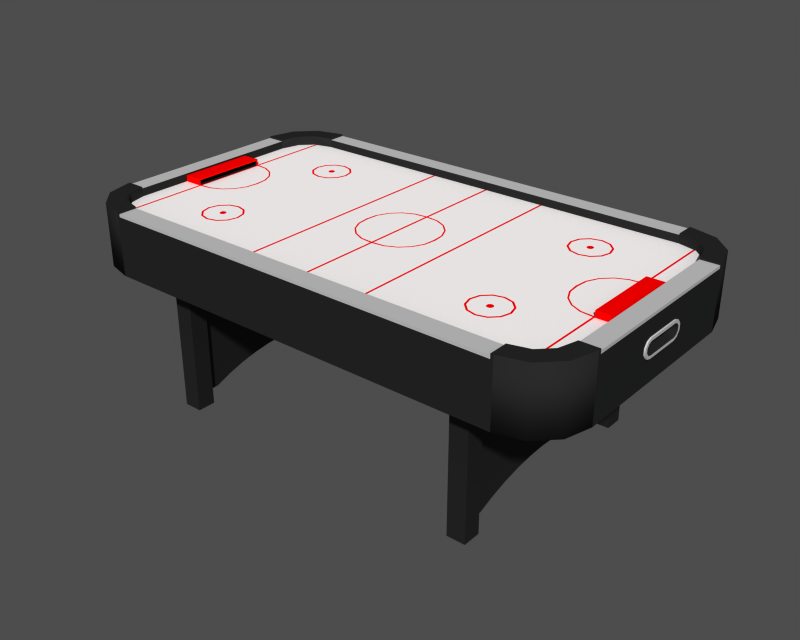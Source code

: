# Source: Airhockey.blend  (saved by Blender 2.63.0; exported with 4.5.12 LTS)
import bpy
from mathutils import Matrix  # noqa: F401  (used for matrix-valued properties, if any)

bpy.ops.wm.read_factory_settings(use_empty=True)
scene = bpy.context.scene
scene.name = ''

# ---- collections
col_collection_1 = bpy.data.collections.new('Collection 1'); scene.collection.children.link(col_collection_1)

# ---- materials (node trees are filled in below, after node groups)
mat_id53 = bpy.data.materials.new('ID53')
mat_id53.alpha_threshold = 0.0
mat_id53.diffuse_color = (1.0, 0.9804, 0.9804, 1.0)
mat_id53.roughness = 0.5
mat_id53.specular_intensity = 0.0
mat_id53.line_color = (0.0, 0.0, 0.0, 1.0)
mat_id5 = bpy.data.materials.new('ID5')
mat_id5.alpha_threshold = 0.0
mat_id5.diffuse_color = (1.0, 0.0, 0.0, 1.0)
mat_id5.roughness = 0.5
mat_id5.specular_intensity = 0.0
mat_id5.line_color = (0.0, 0.0, 0.0, 1.0)
mat_id13 = bpy.data.materials.new('ID13')
mat_id13.alpha_threshold = 0.0
mat_id13.diffuse_color = (0.1373, 0.1373, 0.1373, 1.0)
mat_id13.roughness = 0.5
mat_id13.specular_intensity = 0.0
mat_id13.line_color = (0.0, 0.0, 0.0, 1.0)
mat_id33 = bpy.data.materials.new('ID33')
mat_id33.alpha_threshold = 0.0
mat_id33.diffuse_color = (0.7373, 0.7373, 0.7373, 1.0)
mat_id33.roughness = 0.5
mat_id33.specular_intensity = 0.0
mat_id33.line_color = (0.0, 0.0, 0.0, 1.0)

# ---- material node trees

# ---- meshes
me_plane = bpy.data.meshes.new('Plane')
me_plane.from_pydata([], [], [])
me_plane.use_remesh_preserve_volume = False
me_plane.use_remesh_preserve_attributes = False
me_plane.use_mirror_vertex_groups = False
me_plane.update()
me_id96_003 = bpy.data.meshes.new('ID96.003')
me_id96_003.from_pydata([(1.927, -1.635e-07, 0.2), (1.88, 3.9, 0.2), (1.88, -1.635e-07, 0.2), (1.927, 3.9, 0.2), (6.685, 1.171, 0.2), (6.685, 1.171, 0.3857), (6.685, 1.124, 0.2), (6.685, 1.124, 0.3393), (6.685, -1.635e-07, 0.3393), (6.685, -1.635e-07, 0.3857), (6.639, 1.124, 0.2), (6.279, 1.093, 0.2), (6.639, 1.171, 0.2), (6.269, 1.13, 0.2), (5.953, 0.941, 0.2), (5.934, 0.9684, 0.2), (5.698, 0.686, 0.2), (5.67, 0.7052, 0.2), (5.546, 0.3592, 0.2), (5.509, 0.3698, 0.2), (5.515, -1.635e-07, 0.2), (5.469, -1.635e-07, 0.2), (6.685, 3.756, 0.2), (6.685, -1.635e-07, 0.2), (6.639, 3.768, 0.2), (6.639, -1.635e-07, 0.2), (7.242, 1.171, 0.3857), (7.242, -1.635e-07, 0.3857), (7.242, 1.171, 0.2), (7.289, 1.124, 0.2), (7.289, 1.124, 0.3393), (7.289, -1.635e-07, 0.2), (7.289, -1.635e-07, 0.3393), (7.242, 2.806, 0.2), (7.088, 3.379, 0.2), (6.722, 3.746, 0.2), (5.089, 2.202, 0.2), (5.014, 1.924, 0.2), (5.014, 2.481, 0.2), (4.81, 2.685, 0.2), (4.81, 1.72, 0.2), (4.624, 2.202, 0.2), (4.612, 2.249, 0.2), (4.578, 2.283, 0.2), (4.532, 2.759, 0.2), (4.532, 2.295, 0.2), (4.485, 2.283, 0.2), (4.451, 2.249, 0.2), (4.439, 2.202, 0.2), (4.253, 2.685, 0.2), (4.612, 2.156, 0.2), (4.578, 2.122, 0.2), (4.532, 2.109, 0.2), (4.532, 1.645, 0.2), (4.485, 2.122, 0.2), (4.451, 2.156, 0.2), (4.253, 1.72, 0.2), (4.049, 2.481, 0.2), (4.049, 1.924, 0.2), (3.974, 2.202, 0.2), (6.148, 3.9, 0.2), (5.137, 2.202, 0.2), (5.056, 2.505, 0.2), (4.834, 2.726, 0.2), (4.532, 2.807, 0.2), (4.229, 2.726, 0.2), (3.926, 2.202, 0.2), (4.007, 2.505, 0.2), (5.056, 1.9, 0.2), (4.834, 1.678, 0.2), (4.532, 1.597, 0.2), (4.229, 1.678, 0.2), (4.007, 1.9, 0.2), (0.02321, 1.171, 0.2), (0.02321, 1.124, 0.2), (0.02321, 3.9, 0.2), (0.02321, -1.635e-07, 0.2), (6.003e-07, 3.9, 0.2), (6.003e-07, -1.635e-07, 0.2), (1.193, -1.635e-07, 0.2), (1.147, -1.635e-07, 0.2), (1.152, 0.3698, 0.2), (1.116, 0.3592, 0.2), (0.9913, 0.7052, 0.2), (0.964, 0.686, 0.2), (0.7283, 0.9684, 0.2), (0.7091, 0.941, 0.2), (0.393, 1.13, 0.2), (0.3824, 1.093, 0.2), (6.871, 0.5571, -0.6276), (6.871, -1.635e-07, -0.2562), (6.871, -1.635e-07, -0.6276), (6.871, 0.5571, -0.2562), (6.871, 0.6662, -0.5922), (6.871, 0.6662, -0.2917), (6.871, 0.7337, -0.4993), (6.871, 0.7337, -0.3845), (7.846, -1.635e-07, -0.6276), (7.846, 0.5571, -0.6276), (7.846, 0.6662, -0.5922), (7.846, 0.7337, -0.4993), (7.846, 0.7337, -0.3845), (7.846, 0.6662, -0.2917), (7.846, 0.5571, -0.2562), (7.846, -1.635e-07, -0.2562), (7.846, 0.5718, -0.1634), (7.799, 0.7236, -0.2127), (7.799, 0.5718, -0.1634), (7.846, 0.7236, -0.2127), (7.846, -1.635e-07, -0.1634), (7.799, -1.635e-07, -0.1634), (7.846, 0.5718, -0.7205), (7.846, -1.635e-07, -0.7205), (7.846, 0.7236, -0.6711), (7.846, 0.8265, -0.5295), (7.846, 0.8265, -0.3544), (7.799, 0.8265, -0.3544), (7.799, -1.635e-07, -0.7205), (7.799, 0.5718, -0.7205), (7.799, 0.7236, -0.6711), (7.799, 0.8265, -0.5295), (6.148, 3.9, 0.4321), (6.003e-07, 4.457, 0.4321), (6.003e-07, 3.9, 0.4321), (6.148, 4.457, 0.4321), (6.148, 4.457, 0.3393), (6.003e-07, 4.457, 0.3393), (5.088, 3.107, -5.51), (4.856, 3.107, -5.185), (4.531, 3.107, -5.51), (5.088, 3.107, -1.425), (4.856, 3.107, -1.425), (4.763, 3.107, -5.185), (4.531, 3.107, -1.425), (4.763, 3.107, -1.425), (4.531, 3.664, -1.425), (4.531, 3.664, -5.51), (5.088, 3.664, -5.51), (5.088, 3.664, -1.425), (4.763, -0.003622, -4.61), (4.763, -0.003622, -1.425), (4.763, 0.5568, -4.637), (4.763, 1.113, -4.709), (4.763, 1.662, -4.825), (4.763, 2.2, -4.984), (4.763, 2.724, -5.185), (4.856, 2.724, -5.185), (4.856, 2.2, -4.984), (4.856, 1.662, -4.825), (4.856, 1.113, -4.709), (4.856, 0.5568, -4.637), (4.856, -0.003622, -4.61), (4.856, -0.003622, -1.425), (7.799, 2.879, -1.425), (7.588, 3.668, -1.425), (7.799, -1.635e-07, -1.425), (7.01, 4.245, -1.425), (6.222, 4.457, -1.425), (6.003e-07, -1.635e-07, -1.425), (6.003e-07, 4.457, -1.425), (7.799, 2.806, 0.3393), (7.799, -1.635e-07, 0.3393), (7.799, 2.879, 0.4785), (7.799, 2.806, 0.4785), (7.799, 2.806, 0.4321), (6.148, 4.457, 0.4785), (6.222, 4.457, 0.4785), (7.01, 4.245, 0.4785), (7.588, 3.668, 0.4785), (7.242, 2.806, 0.4785), (7.242, 2.806, 0.4321), (7.088, 3.379, 0.4785), (6.722, 3.746, 0.4785), (6.148, 3.9, 0.4785), (7.242, -1.635e-07, 0.4321), (7.799, -1.635e-07, 0.4321), (-1.927, -4.544e-07, 0.2), (-1.88, -3.9, 0.2), (-1.88, -4.474e-07, 0.2), (-1.927, -3.9, 0.2), (-6.685, -1.171, 0.2), (-6.685, -1.171, 0.3857), (-6.685, -1.124, 0.2), (-6.685, -1.124, 0.3393), (-6.685, -1.173e-06, 0.3393), (-6.685, -1.173e-06, 0.3857), (-6.639, -1.124, 0.2), (-6.279, -1.093, 0.2), (-6.639, -1.171, 0.2), (-6.269, -1.13, 0.2), (-5.953, -0.941, 0.2), (-5.934, -0.9684, 0.2), (-5.698, -0.686, 0.2), (-5.67, -0.7052, 0.2), (-5.546, -0.3592, 0.2), (-5.509, -0.3698, 0.2), (-5.515, -9.962e-07, 0.2), (-5.469, -9.892e-07, 0.2), (-6.685, -3.756, 0.2), (-6.685, -1.173e-06, 0.2), (-6.639, -3.768, 0.2), (-6.639, -1.166e-06, 0.2), (-7.242, -1.171, 0.3857), (-7.242, -1.257e-06, 0.3857), (-7.242, -1.171, 0.2), (-7.289, -1.124, 0.2), (-7.289, -1.124, 0.3393), (-7.289, -1.264e-06, 0.2), (-7.289, -1.264e-06, 0.3393), (-7.242, -2.806, 0.2), (-7.088, -3.379, 0.2), (-6.722, -3.746, 0.2), (-5.089, -2.202, 0.2), (-5.014, -1.924, 0.2), (-5.014, -2.481, 0.2), (-4.81, -2.685, 0.2), (-4.81, -1.72, 0.2), (-4.624, -2.202, 0.2), (-4.612, -2.249, 0.2), (-4.578, -2.283, 0.2), (-4.532, -2.759, 0.2), (-4.532, -2.295, 0.2), (-4.485, -2.283, 0.2), (-4.451, -2.249, 0.2), (-4.439, -2.202, 0.2), (-4.253, -2.685, 0.2), (-4.612, -2.156, 0.2), (-4.578, -2.122, 0.2), (-4.532, -2.109, 0.2), (-4.532, -1.645, 0.2), (-4.485, -2.122, 0.2), (-4.451, -2.156, 0.2), (-4.253, -1.72, 0.2), (-4.049, -2.481, 0.2), (-4.049, -1.924, 0.2), (-3.974, -2.202, 0.2), (-6.148, -3.9, 0.2), (-5.137, -2.202, 0.2), (-5.056, -2.505, 0.2), (-4.834, -2.726, 0.2), (-4.532, -2.807, 0.2), (-4.229, -2.726, 0.2), (-3.926, -2.202, 0.2), (-4.007, -2.505, 0.2), (-5.056, -1.9, 0.2), (-4.834, -1.678, 0.2), (-4.532, -1.597, 0.2), (-4.229, -1.678, 0.2), (-4.007, -1.9, 0.2), (-0.02321, -1.171, 0.2), (-0.02321, -1.124, 0.2), (-0.02321, -3.9, 0.2), (-0.02321, -1.67e-07, 0.2), (1.189e-06, -3.9, 0.2), (-1.193, -3.437e-07, 0.2), (-1.147, -3.367e-07, 0.2), (-1.152, -0.3698, 0.2), (-1.116, -0.3592, 0.2), (-0.9913, -0.7052, 0.2), (-0.964, -0.686, 0.2), (-0.7283, -0.9684, 0.2), (-0.7091, -0.941, 0.2), (-0.393, -1.13, 0.2), (-0.3824, -1.093, 0.2), (-6.871, -0.5571, -0.6276), (-6.871, -1.201e-06, -0.2562), (-6.871, -1.201e-06, -0.6276), (-6.871, -0.5571, -0.2562), (-6.871, -0.6662, -0.5922), (-6.871, -0.6662, -0.2917), (-6.871, -0.7337, -0.4993), (-6.871, -0.7337, -0.3845), (-7.846, -1.348e-06, -0.6276), (-7.846, -0.5571, -0.6276), (-7.846, -0.6662, -0.5922), (-7.846, -0.7337, -0.4993), (-7.846, -0.7337, -0.3845), (-7.846, -0.6662, -0.2917), (-7.846, -0.5571, -0.2562), (-7.846, -1.348e-06, -0.2562), (-7.846, -0.5718, -0.1634), (-7.799, -0.7236, -0.2127), (-7.799, -0.5718, -0.1634), (-7.846, -0.7236, -0.2127), (-7.846, -1.348e-06, -0.1634), (-7.799, -1.341e-06, -0.1634), (-7.846, -0.5718, -0.7205), (-7.846, -1.348e-06, -0.7205), (-7.846, -0.7236, -0.6711), (-7.846, -0.8265, -0.5295), (-7.846, -0.8265, -0.3544), (-7.799, -0.8265, -0.3544), (-7.799, -1.341e-06, -0.7205), (-7.799, -0.5718, -0.7205), (-7.799, -0.7236, -0.6711), (-7.799, -0.8265, -0.5295), (-6.148, -3.9, 0.4321), (1.273e-06, -4.457, 0.4321), (1.189e-06, -3.9, 0.4321), (-6.148, -4.457, 0.4321), (-6.148, -4.457, 0.3393), (1.273e-06, -4.457, 0.3393), (-5.088, -3.107, -5.51), (-4.856, -3.107, -5.185), (-4.531, -3.107, -5.51), (-5.088, -3.107, -1.425), (-4.856, -3.107, -1.425), (-4.763, -3.107, -5.185), (-4.531, -3.107, -1.425), (-4.763, -3.107, -1.425), (-4.531, -3.664, -1.425), (-4.531, -3.664, -5.51), (-5.088, -3.664, -5.51), (-5.088, -3.664, -1.425), (-4.763, 0.003621, -4.61), (-4.763, 0.003621, -1.425), (-4.763, -0.5568, -4.637), (-4.763, -1.113, -4.709), (-4.763, -1.662, -4.825), (-4.763, -2.2, -4.984), (-4.763, -2.724, -5.185), (-4.856, -2.724, -5.185), (-4.856, -2.2, -4.984), (-4.856, -1.662, -4.825), (-4.856, -1.113, -4.709), (-4.856, -0.5568, -4.637), (-4.856, 0.003621, -4.61), (-4.856, 0.003621, -1.425), (-7.799, -2.879, -1.425), (-7.588, -3.668, -1.425), (-7.799, -1.341e-06, -1.425), (-7.01, -4.245, -1.425), (-6.222, -4.457, -1.425), (1.273e-06, -4.457, -1.425), (-7.799, -2.806, 0.3393), (-7.799, -1.341e-06, 0.3393), (-7.799, -2.879, 0.4785), (-7.799, -2.806, 0.4785), (-7.799, -2.806, 0.4321), (-6.148, -4.457, 0.4785), (-6.222, -4.457, 0.4785), (-7.01, -4.245, 0.4785), (-7.588, -3.668, 0.4785), (-7.242, -2.806, 0.4785), (-7.242, -2.806, 0.4321), (-7.088, -3.379, 0.4785), (-6.722, -3.746, 0.4785), (-6.148, -3.9, 0.4785), (-7.242, -1.257e-06, 0.4321), (-7.799, -1.341e-06, 0.4321), (1.88, -3.9, 0.2), (1.927, -3.9, 0.2), (6.685, -1.171, 0.2), (6.685, -1.171, 0.3857), (6.685, -1.124, 0.2), (6.685, -1.124, 0.3393), (6.639, -1.124, 0.2), (6.279, -1.093, 0.2), (6.639, -1.171, 0.2), (6.269, -1.13, 0.2), (5.953, -0.941, 0.2), (5.934, -0.9684, 0.2), (5.698, -0.686, 0.2), (5.67, -0.7052, 0.2), (5.546, -0.3592, 0.2), (5.509, -0.3698, 0.2), (6.685, -3.756, 0.2), (6.639, -3.768, 0.2), (7.242, -1.171, 0.3857), (7.242, -1.171, 0.2), (7.289, -1.124, 0.2), (7.289, -1.124, 0.3393), (7.242, -2.806, 0.2), (7.088, -3.379, 0.2), (6.722, -3.746, 0.2), (5.089, -2.202, 0.2), (5.014, -1.924, 0.2), (5.014, -2.481, 0.2), (4.81, -2.685, 0.2), (4.81, -1.72, 0.2), (4.624, -2.202, 0.2), (4.612, -2.249, 0.2), (4.578, -2.283, 0.2), (4.532, -2.759, 0.2), (4.532, -2.295, 0.2), (4.485, -2.283, 0.2), (4.451, -2.249, 0.2), (4.439, -2.202, 0.2), (4.253, -2.685, 0.2), (4.612, -2.156, 0.2), (4.578, -2.122, 0.2), (4.532, -2.109, 0.2), (4.532, -1.645, 0.2), (4.485, -2.122, 0.2), (4.451, -2.156, 0.2), (4.253, -1.72, 0.2), (4.049, -2.481, 0.2), (4.049, -1.924, 0.2), (3.974, -2.202, 0.2), (6.148, -3.9, 0.2), (5.137, -2.202, 0.2), (5.056, -2.505, 0.2), (4.834, -2.726, 0.2), (4.532, -2.807, 0.2), (4.229, -2.726, 0.2), (3.926, -2.202, 0.2), (4.007, -2.505, 0.2), (5.056, -1.9, 0.2), (4.834, -1.678, 0.2), (4.532, -1.597, 0.2), (4.229, -1.678, 0.2), (4.007, -1.9, 0.2), (0.02321, -1.171, 0.2), (0.02321, -1.124, 0.2), (0.02321, -3.9, 0.2), (1.152, -0.3698, 0.2), (1.116, -0.3592, 0.2), (0.9913, -0.7052, 0.2), (0.964, -0.686, 0.2), (0.7283, -0.9684, 0.2), (0.7091, -0.941, 0.2), (0.393, -1.13, 0.2), (0.3824, -1.093, 0.2), (6.871, -0.5571, -0.6276), (6.871, -0.5571, -0.2562), (6.871, -0.6662, -0.5922), (6.871, -0.6662, -0.2917), (6.871, -0.7337, -0.4993), (6.871, -0.7337, -0.3845), (7.846, -0.5571, -0.6276), (7.846, -0.6662, -0.5922), (7.846, -0.7337, -0.4993), (7.846, -0.7337, -0.3845), (7.846, -0.6662, -0.2917), (7.846, -0.5571, -0.2562), (7.846, -0.5718, -0.1634), (7.799, -0.7236, -0.2127), (7.799, -0.5718, -0.1634), (7.846, -0.7236, -0.2127), (7.846, -0.5718, -0.7205), (7.846, -0.7236, -0.6711), (7.846, -0.8265, -0.5295), (7.846, -0.8265, -0.3544), (7.799, -0.8265, -0.3544), (7.799, -0.5718, -0.7205), (7.799, -0.7236, -0.6711), (7.799, -0.8265, -0.5295), (6.148, -3.9, 0.4321), (6.148, -4.457, 0.4321), (6.148, -4.457, 0.3393), (5.088, -3.107, -5.51), (4.856, -3.107, -5.185), (4.531, -3.107, -5.51), (5.088, -3.107, -1.425), (4.856, -3.107, -1.425), (4.763, -3.107, -5.185), (4.531, -3.107, -1.425), (4.763, -3.107, -1.425), (4.531, -3.664, -1.425), (4.531, -3.664, -5.51), (5.088, -3.664, -5.51), (5.088, -3.664, -1.425), (4.763, 0.003622, -4.61), (4.763, 0.003622, -1.425), (4.763, -0.5568, -4.637), (4.763, -1.113, -4.709), (4.763, -1.662, -4.825), (4.763, -2.2, -4.984), (4.763, -2.724, -5.185), (4.856, -2.724, -5.185), (4.856, -2.2, -4.984), (4.856, -1.662, -4.825), (4.856, -1.113, -4.709), (4.856, -0.5568, -4.637), (4.856, 0.003622, -4.61), (4.856, 0.003622, -1.425), (7.799, -2.879, -1.425), (7.588, -3.668, -1.425), (7.01, -4.245, -1.425), (6.222, -4.457, -1.425), (7.799, -2.806, 0.3393), (7.799, -2.879, 0.4785), (7.799, -2.806, 0.4785), (7.799, -2.806, 0.4321), (6.148, -4.457, 0.4785), (6.222, -4.457, 0.4785), (7.01, -4.245, 0.4785), (7.588, -3.668, 0.4785), (7.242, -2.806, 0.4785), (7.242, -2.806, 0.4321), (7.088, -3.379, 0.4785), (6.722, -3.746, 0.4785), (6.148, -3.9, 0.4785), (-1.88, 3.9, 0.2), (-1.927, 3.9, 0.2), (-6.685, 1.171, 0.2), (-6.685, 1.171, 0.3857), (-6.685, 1.124, 0.2), (-6.685, 1.124, 0.3393), (-6.639, 1.124, 0.2), (-6.279, 1.093, 0.2), (-6.639, 1.171, 0.2), (-6.269, 1.13, 0.2), (-5.953, 0.941, 0.2), (-5.934, 0.9684, 0.2), (-5.698, 0.686, 0.2), (-5.67, 0.7052, 0.2), (-5.546, 0.3592, 0.2), (-5.509, 0.3698, 0.2), (-6.685, 3.756, 0.2), (-6.639, 3.768, 0.2), (-7.242, 1.171, 0.3857), (-7.242, 1.171, 0.2), (-7.289, 1.124, 0.2), (-7.289, 1.124, 0.3393), (-7.242, 2.806, 0.2), (-7.088, 3.379, 0.2), (-6.722, 3.746, 0.2), (-5.089, 2.202, 0.2), (-5.014, 1.924, 0.2), (-5.014, 2.481, 0.2), (-4.81, 2.685, 0.2), (-4.81, 1.72, 0.2), (-4.624, 2.202, 0.2), (-4.612, 2.249, 0.2), (-4.578, 2.283, 0.2), (-4.532, 2.759, 0.2), (-4.532, 2.295, 0.2), (-4.485, 2.283, 0.2), (-4.451, 2.249, 0.2), (-4.439, 2.202, 0.2), (-4.253, 2.685, 0.2), (-4.612, 2.156, 0.2), (-4.578, 2.122, 0.2), (-4.532, 2.109, 0.2), (-4.532, 1.645, 0.2), (-4.485, 2.122, 0.2), (-4.451, 2.156, 0.2), (-4.253, 1.72, 0.2), (-4.049, 2.481, 0.2), (-4.049, 1.924, 0.2), (-3.974, 2.202, 0.2), (-6.148, 3.9, 0.2), (-5.137, 2.202, 0.2), (-5.056, 2.505, 0.2), (-4.834, 2.726, 0.2), (-4.532, 2.807, 0.2), (-4.229, 2.726, 0.2), (-3.926, 2.202, 0.2), (-4.007, 2.505, 0.2), (-5.056, 1.9, 0.2), (-4.834, 1.678, 0.2), (-4.532, 1.597, 0.2), (-4.229, 1.678, 0.2), (-4.007, 1.9, 0.2), (-0.02321, 1.171, 0.2), (-0.02321, 1.124, 0.2), (-0.02321, 3.9, 0.2), (-1.152, 0.3698, 0.2), (-1.116, 0.3592, 0.2), (-0.9913, 0.7052, 0.2), (-0.964, 0.686, 0.2), (-0.7283, 0.9684, 0.2), (-0.7091, 0.941, 0.2), (-0.393, 1.13, 0.2), (-0.3824, 1.093, 0.2), (-6.871, 0.5571, -0.6276), (-6.871, 0.5571, -0.2562), (-6.871, 0.6662, -0.5922), (-6.871, 0.6662, -0.2917), (-6.871, 0.7337, -0.4993), (-6.871, 0.7337, -0.3845), (-7.846, 0.5571, -0.6276), (-7.846, 0.6662, -0.5922), (-7.846, 0.7337, -0.4993), (-7.846, 0.7337, -0.3845), (-7.846, 0.6662, -0.2917), (-7.846, 0.5571, -0.2562), (-7.846, 0.5718, -0.1634), (-7.799, 0.7236, -0.2127), (-7.799, 0.5718, -0.1634), (-7.846, 0.7236, -0.2127), (-7.846, 0.5718, -0.7205), (-7.846, 0.7236, -0.6711), (-7.846, 0.8265, -0.5295), (-7.846, 0.8265, -0.3544), (-7.799, 0.8265, -0.3544), (-7.799, 0.5718, -0.7205), (-7.799, 0.7236, -0.6711), (-7.799, 0.8265, -0.5295), (-6.148, 3.9, 0.4321), (-6.148, 4.457, 0.4321), (-6.148, 4.457, 0.3393), (-5.088, 3.107, -5.51), (-4.856, 3.107, -5.185), (-4.531, 3.107, -5.51), (-5.088, 3.107, -1.425), (-4.856, 3.107, -1.425), (-4.763, 3.107, -5.185), (-4.531, 3.107, -1.425), (-4.763, 3.107, -1.425), (-4.531, 3.664, -1.425), (-4.531, 3.664, -5.51), (-5.088, 3.664, -5.51), (-5.088, 3.664, -1.425), (-4.763, -0.003622, -4.61), (-4.763, -0.003622, -1.425), (-4.763, 0.5568, -4.637), (-4.763, 1.113, -4.709), (-4.763, 1.662, -4.825), (-4.763, 2.2, -4.984), (-4.763, 2.724, -5.185), (-4.856, 2.724, -5.185), (-4.856, 2.2, -4.984), (-4.856, 1.662, -4.825), (-4.856, 1.113, -4.709), (-4.856, 0.5568, -4.637), (-4.856, -0.003622, -4.61), (-4.856, -0.003622, -1.425), (-7.799, 2.879, -1.425), (-7.588, 3.668, -1.425), (-7.01, 4.245, -1.425), (-6.222, 4.457, -1.425), (-7.799, 2.806, 0.3393), (-7.799, 2.879, 0.4785), (-7.799, 2.806, 0.4785), (-7.799, 2.806, 0.4321), (-6.148, 4.457, 0.4785), (-6.222, 4.457, 0.4785), (-7.01, 4.245, 0.4785), (-7.588, 3.668, 0.4785), (-7.242, 2.806, 0.4785), (-7.242, 2.806, 0.4321), (-7.088, 3.379, 0.4785), (-6.722, 3.746, 0.4785), (-6.148, 3.9, 0.4785), (4.499, 1.965, -2.621)], [], [(2, 1, 0), (1, 3, 0), (6, 4, 5), (7, 6, 5), (8, 7, 5), (5, 9, 8), (12, 10, 11), (13, 12, 11), (13, 11, 14), (15, 13, 14), (15, 14, 16), (17, 15, 16), (17, 16, 18), (19, 17, 18), (19, 18, 20), (20, 21, 19), (22, 4, 6), (22, 6, 23), (24, 22, 23), (12, 24, 23), (10, 12, 23), (23, 25, 10), (5, 26, 27), (27, 9, 5), (28, 26, 5), (5, 4, 28), (31, 29, 30), (30, 32, 31), (8, 32, 30), (30, 7, 8), (6, 7, 30), (30, 29, 6), (6, 29, 31), (31, 23, 6), (34, 33, 28), (35, 34, 28), (22, 35, 28), (28, 4, 22), (38, 36, 37), (39, 38, 37), (39, 37, 40), (39, 40, 41), (39, 41, 42), (39, 42, 43), (44, 39, 43), (44, 43, 45), (44, 45, 46), (44, 46, 47), (44, 47, 48), (48, 49, 44), (50, 41, 40), (51, 50, 40), (52, 51, 40), (52, 40, 53), (54, 52, 53), (55, 54, 53), (48, 55, 53), (49, 48, 53), (49, 53, 56), (57, 49, 56), (57, 56, 58), (58, 59, 57), (13, 24, 12), (60, 24, 13), (60, 13, 15), (60, 15, 17), (60, 17, 19), (19, 21, 61), (60, 19, 61), (60, 61, 62), (60, 62, 63), (60, 63, 64), (60, 64, 65), (67, 66, 3), (65, 67, 3), (3, 60, 65), (68, 61, 21), (69, 68, 21), (70, 69, 21), (71, 70, 21), (72, 71, 21), (3, 66, 72), (3, 72, 21), (3, 21, 0), (75, 73, 74), (75, 74, 76), (77, 75, 76), (76, 78, 77), (81, 79, 80), (81, 80, 82), (83, 81, 82), (83, 82, 84), (85, 83, 84), (85, 84, 86), (87, 85, 86), (87, 86, 88), (73, 87, 88), (74, 73, 88), (91, 90, 89), (90, 92, 89), (92, 93, 89), (94, 93, 92), (95, 93, 94), (96, 95, 94), (91, 89, 97), (98, 97, 89), (89, 93, 98), (99, 98, 93), (99, 93, 100), (95, 100, 93), (100, 95, 101), (96, 101, 95), (101, 96, 102), (94, 102, 96), (94, 92, 102), (103, 102, 92), (92, 90, 103), (104, 103, 90), (107, 106, 105), (106, 108, 105), (110, 107, 109), (105, 109, 107), (112, 97, 111), (98, 111, 97), (99, 111, 98), (113, 111, 99), (100, 113, 99), (114, 113, 100), (101, 114, 100), (104, 109, 103), (105, 103, 109), (102, 103, 105), (108, 102, 105), (101, 102, 108), (115, 101, 108), (114, 101, 115), (116, 115, 106), (108, 106, 115), (118, 117, 111), (112, 111, 117), (119, 118, 113), (111, 113, 118), (119, 113, 120), (114, 120, 113), (120, 114, 116), (115, 116, 114), (123, 122, 121), (122, 124, 121), (126, 125, 122), (124, 122, 125), (76, 74, 80), (74, 88, 80), (88, 86, 80), (86, 84, 80), (84, 82, 80), (48, 47, 55), (47, 54, 55), (46, 54, 47), (52, 54, 46), (45, 52, 46), (51, 52, 45), (43, 51, 45), (50, 51, 43), (42, 50, 43), (41, 50, 42), (66, 59, 72), (59, 58, 72), (58, 71, 72), (56, 71, 58), (70, 71, 56), (53, 70, 56), (69, 70, 53), (40, 69, 53), (37, 69, 40), (68, 69, 37), (36, 68, 37), (61, 68, 36), (66, 67, 59), (57, 59, 67), (65, 57, 67), (49, 57, 65), (64, 49, 65), (44, 49, 64), (39, 44, 64), (63, 39, 64), (38, 39, 63), (62, 38, 63), (36, 38, 62), (61, 36, 62), (73, 75, 87), (75, 1, 87), (1, 85, 87), (83, 85, 1), (81, 83, 1), (79, 81, 1), (2, 79, 1), (129, 128, 127), (128, 130, 127), (131, 130, 128), (133, 132, 129), (128, 129, 132), (134, 132, 133), (136, 135, 129), (135, 133, 129), (136, 129, 137), (127, 137, 129), (127, 130, 137), (138, 137, 130), (136, 137, 135), (138, 135, 137), (140, 139, 134), (139, 141, 134), (141, 142, 134), (142, 143, 134), (143, 144, 134), (144, 145, 134), (145, 132, 134), (132, 145, 128), (146, 128, 145), (145, 144, 146), (147, 146, 144), (144, 143, 147), (148, 147, 143), (143, 142, 148), (149, 148, 142), (142, 141, 149), (150, 149, 141), (141, 139, 150), (151, 150, 139), (151, 152, 150), (131, 150, 152), (149, 150, 131), (148, 149, 131), (147, 148, 131), (146, 147, 131), (128, 146, 131), (155, 153, 154), (155, 154, 156), (155, 156, 157), (155, 157, 130), (155, 130, 131), (155, 131, 134), (155, 134, 133), (133, 135, 158), (158, 155, 133), (138, 130, 157), (135, 138, 157), (135, 157, 159), (159, 158, 135), (160, 116, 106), (160, 106, 107), (161, 160, 107), (107, 110, 161), (163, 162, 153), (164, 163, 153), (160, 164, 153), (116, 160, 153), (120, 116, 153), (119, 120, 153), (118, 119, 153), (117, 118, 153), (153, 155, 117), (166, 165, 124), (166, 124, 125), (157, 166, 125), (157, 125, 126), (126, 159, 157), (156, 167, 166), (166, 157, 156), (154, 168, 167), (167, 156, 154), (162, 168, 154), (154, 153, 162), (170, 169, 163), (163, 164, 170), (168, 162, 163), (168, 163, 169), (168, 169, 171), (167, 168, 171), (167, 171, 172), (166, 167, 172), (165, 166, 172), (172, 173, 165), (121, 124, 165), (165, 173, 121), (33, 34, 171), (170, 33, 171), (171, 169, 170), (121, 173, 172), (60, 121, 172), (24, 60, 172), (22, 24, 172), (172, 35, 22), (34, 35, 172), (172, 171, 34), (28, 33, 170), (26, 28, 170), (27, 26, 170), (170, 174, 27), (77, 123, 121), (75, 77, 121), (1, 75, 121), (3, 1, 121), (121, 60, 3), (11, 10, 25), (14, 11, 25), (16, 14, 25), (18, 16, 25), (25, 20, 18), (170, 164, 175), (175, 174, 170), (175, 164, 160), (160, 161, 175), (178, 177, 176), (177, 179, 176), (182, 180, 181), (183, 182, 181), (184, 183, 181), (181, 185, 184), (188, 186, 187), (189, 188, 187), (189, 187, 190), (191, 189, 190), (191, 190, 192), (193, 191, 192), (193, 192, 194), (195, 193, 194), (195, 194, 196), (196, 197, 195), (198, 180, 182), (198, 182, 199), (200, 198, 199), (188, 200, 199), (186, 188, 199), (199, 201, 186), (181, 202, 203), (203, 185, 181), (204, 202, 181), (181, 180, 204), (207, 205, 206), (206, 208, 207), (184, 208, 206), (206, 183, 184), (182, 183, 206), (206, 205, 182), (182, 205, 207), (207, 199, 182), (210, 209, 204), (211, 210, 204), (198, 211, 204), (204, 180, 198), (214, 212, 213), (215, 214, 213), (215, 213, 216), (215, 216, 217), (215, 217, 218), (215, 218, 219), (220, 215, 219), (220, 219, 221), (220, 221, 222), (220, 222, 223), (220, 223, 224), (224, 225, 220), (226, 217, 216), (227, 226, 216), (228, 227, 216), (228, 216, 229), (230, 228, 229), (231, 230, 229), (224, 231, 229), (225, 224, 229), (225, 229, 232), (233, 225, 232), (233, 232, 234), (234, 235, 233), (189, 200, 188), (236, 200, 189), (236, 189, 191), (236, 191, 193), (236, 193, 195), (195, 197, 237), (236, 195, 237), (236, 237, 238), (236, 238, 239), (236, 239, 240), (236, 240, 241), (243, 242, 179), (241, 243, 179), (179, 236, 241), (244, 237, 197), (245, 244, 197), (246, 245, 197), (247, 246, 197), (248, 247, 197), (179, 242, 248), (179, 248, 197), (197, 176, 179), (251, 250, 249), (251, 252, 250), (253, 251, 252), (252, 78, 253), (256, 254, 255), (256, 255, 257), (258, 256, 257), (258, 257, 259), (260, 258, 259), (260, 259, 261), (262, 260, 261), (262, 261, 263), (249, 262, 263), (250, 249, 263), (266, 265, 264), (265, 267, 264), (267, 268, 264), (269, 268, 267), (270, 268, 269), (271, 270, 269), (266, 264, 272), (273, 272, 264), (264, 268, 273), (274, 273, 268), (274, 268, 275), (270, 275, 268), (275, 270, 276), (271, 276, 270), (276, 271, 277), (269, 277, 271), (269, 267, 277), (278, 277, 267), (267, 265, 278), (279, 278, 265), (282, 281, 280), (281, 283, 280), (285, 282, 284), (280, 284, 282), (287, 272, 286), (273, 286, 272), (274, 286, 273), (288, 286, 274), (275, 288, 274), (289, 288, 275), (276, 289, 275), (279, 284, 278), (280, 278, 284), (277, 278, 280), (283, 277, 280), (276, 277, 283), (290, 276, 283), (289, 276, 290), (291, 290, 281), (283, 281, 290), (293, 292, 286), (287, 286, 292), (294, 293, 288), (286, 288, 293), (294, 288, 295), (289, 295, 288), (295, 289, 291), (290, 291, 289), (298, 297, 296), (297, 299, 296), (301, 300, 297), (299, 297, 300), (252, 250, 255), (250, 263, 255), (263, 261, 255), (261, 259, 255), (259, 257, 255), (224, 223, 231), (223, 230, 231), (222, 230, 223), (228, 230, 222), (221, 228, 222), (227, 228, 221), (219, 227, 221), (226, 227, 219), (218, 226, 219), (217, 226, 218), (242, 235, 248), (235, 234, 248), (234, 247, 248), (232, 247, 234), (246, 247, 232), (229, 246, 232), (245, 246, 229), (216, 245, 229), (213, 245, 216), (244, 245, 213), (212, 244, 213), (237, 244, 212), (242, 243, 235), (233, 235, 243), (241, 233, 243), (225, 233, 241), (240, 225, 241), (220, 225, 240), (215, 220, 240), (239, 215, 240), (214, 215, 239), (238, 214, 239), (212, 214, 238), (237, 212, 238), (249, 251, 262), (251, 177, 262), (177, 260, 262), (258, 260, 177), (256, 258, 177), (254, 256, 177), (178, 254, 177), (304, 303, 302), (303, 305, 302), (306, 305, 303), (308, 307, 304), (303, 304, 307), (309, 307, 308), (311, 310, 304), (310, 308, 304), (311, 304, 312), (302, 312, 304), (302, 305, 312), (313, 312, 305), (311, 312, 310), (313, 310, 312), (315, 314, 309), (314, 316, 309), (316, 317, 309), (317, 318, 309), (318, 319, 309), (319, 320, 309), (320, 307, 309), (307, 320, 303), (321, 303, 320), (320, 319, 321), (322, 321, 319), (319, 318, 322), (323, 322, 318), (318, 317, 323), (324, 323, 317), (317, 316, 324), (325, 324, 316), (316, 314, 325), (326, 325, 314), (326, 327, 325), (306, 325, 327), (324, 325, 306), (323, 324, 306), (322, 323, 306), (321, 322, 306), (303, 321, 306), (330, 328, 329), (330, 329, 331), (330, 331, 332), (330, 332, 305), (330, 305, 306), (330, 306, 309), (330, 309, 308), (308, 310, 158), (158, 330, 308), (313, 305, 332), (310, 313, 332), (310, 332, 333), (333, 158, 310), (334, 291, 281), (334, 281, 282), (335, 334, 282), (282, 285, 335), (337, 336, 328), (338, 337, 328), (334, 338, 328), (291, 334, 328), (295, 291, 328), (294, 295, 328), (293, 294, 328), (292, 293, 328), (328, 330, 292), (340, 339, 299), (340, 299, 300), (332, 340, 300), (332, 300, 301), (301, 333, 332), (331, 341, 340), (340, 332, 331), (329, 342, 341), (341, 331, 329), (336, 342, 329), (329, 328, 336), (344, 343, 337), (337, 338, 344), (342, 336, 337), (342, 337, 343), (342, 343, 345), (341, 342, 345), (341, 345, 346), (340, 341, 346), (339, 340, 346), (346, 347, 339), (296, 299, 339), (339, 347, 296), (209, 210, 345), (344, 209, 345), (345, 343, 344), (296, 347, 346), (236, 296, 346), (200, 236, 346), (198, 200, 346), (346, 211, 198), (210, 211, 346), (346, 345, 210), (204, 209, 344), (202, 204, 344), (203, 202, 344), (344, 348, 203), (253, 298, 296), (251, 253, 296), (177, 251, 296), (179, 177, 296), (296, 236, 179), (187, 186, 201), (190, 187, 201), (192, 190, 201), (194, 192, 201), (201, 196, 194), (344, 338, 349), (349, 348, 344), (349, 338, 334), (334, 335, 349), (350, 2, 0), (351, 350, 0), (354, 353, 352), (355, 353, 354), (8, 353, 355), (353, 8, 9), (358, 357, 356), (359, 357, 358), (359, 360, 357), (361, 360, 359), (361, 362, 360), (363, 362, 361), (363, 364, 362), (365, 364, 363), (365, 20, 364), (20, 365, 21), (366, 352, 354), (366, 354, 23), (367, 23, 366), (358, 23, 367), (356, 23, 358), (23, 356, 25), (353, 27, 368), (27, 353, 9), (369, 353, 368), (353, 369, 352), (31, 371, 370), (371, 31, 32), (8, 371, 32), (371, 8, 355), (354, 371, 355), (371, 354, 370), (354, 31, 370), (31, 354, 23), (373, 369, 372), (374, 369, 373), (366, 369, 374), (369, 366, 352), (377, 376, 375), (378, 376, 377), (378, 379, 376), (378, 380, 379), (378, 381, 380), (378, 382, 381), (383, 382, 378), (383, 384, 382), (383, 385, 384), (383, 386, 385), (383, 387, 386), (387, 383, 388), (389, 379, 380), (390, 379, 389), (391, 379, 390), (391, 392, 379), (393, 392, 391), (394, 392, 393), (387, 392, 394), (388, 392, 387), (388, 395, 392), (396, 395, 388), (396, 397, 395), (397, 396, 398), (359, 358, 367), (399, 359, 367), (399, 361, 359), (399, 363, 361), (399, 365, 363), (365, 400, 21), (399, 400, 365), (399, 401, 400), (399, 402, 401), (399, 403, 402), (399, 404, 403), (406, 351, 405), (404, 351, 406), (351, 404, 399), (407, 21, 400), (408, 21, 407), (409, 21, 408), (410, 21, 409), (411, 21, 410), (351, 411, 405), (351, 21, 411), (21, 351, 0), (414, 413, 412), (414, 413, 76), (253, 76, 414), (76, 253, 78), (415, 80, 79), (415, 416, 80), (417, 416, 415), (417, 418, 416), (419, 418, 417), (419, 420, 418), (421, 420, 419), (421, 422, 420), (412, 422, 421), (413, 422, 412), (91, 423, 90), (90, 423, 424), (424, 423, 425), (426, 424, 425), (427, 426, 425), (428, 426, 427), (91, 97, 423), (429, 423, 97), (423, 429, 425), (430, 425, 429), (430, 431, 425), (427, 425, 431), (431, 432, 427), (428, 427, 432), (432, 433, 428), (426, 428, 433), (426, 433, 424), (434, 424, 433), (424, 434, 90), (104, 90, 434), (437, 435, 436), (436, 435, 438), (110, 109, 437), (435, 437, 109), (112, 439, 97), (429, 97, 439), (430, 429, 439), (440, 430, 439), (431, 430, 440), (441, 431, 440), (432, 431, 441), (104, 434, 109), (435, 109, 434), (433, 435, 434), (438, 435, 433), (432, 438, 433), (442, 438, 432), (441, 442, 432), (443, 436, 442), (438, 442, 436), (444, 439, 117), (112, 117, 439), (445, 440, 444), (439, 444, 440), (445, 446, 440), (441, 440, 446), (446, 443, 441), (442, 441, 443), (298, 447, 297), (297, 447, 448), (301, 297, 449), (448, 449, 297), (76, 80, 413), (413, 80, 422), (422, 80, 420), (420, 80, 418), (418, 80, 416), (387, 394, 386), (386, 394, 393), (385, 386, 393), (391, 385, 393), (384, 385, 391), (390, 384, 391), (382, 384, 390), (389, 382, 390), (381, 382, 389), (380, 381, 389), (405, 411, 398), (398, 411, 397), (397, 411, 410), (395, 397, 410), (409, 395, 410), (392, 395, 409), (408, 392, 409), (379, 392, 408), (376, 379, 408), (407, 376, 408), (375, 376, 407), (400, 375, 407), (405, 398, 406), (396, 406, 398), (404, 406, 396), (388, 404, 396), (403, 404, 388), (383, 403, 388), (378, 403, 383), (402, 403, 378), (377, 402, 378), (401, 402, 377), (375, 401, 377), (400, 401, 375), (412, 421, 414), (414, 421, 350), (350, 421, 419), (417, 350, 419), (415, 350, 417), (79, 350, 415), (2, 350, 79), (452, 450, 451), (451, 450, 453), (454, 451, 453), (456, 452, 455), (451, 455, 452), (457, 456, 455), (459, 452, 458), (458, 452, 456), (459, 460, 452), (450, 452, 460), (450, 460, 453), (461, 453, 460), (459, 458, 460), (461, 460, 458), (463, 457, 462), (462, 457, 464), (464, 457, 465), (465, 457, 466), (466, 457, 467), (467, 457, 468), (468, 457, 455), (455, 451, 468), (469, 468, 451), (468, 469, 467), (470, 467, 469), (467, 470, 466), (471, 466, 470), (466, 471, 465), (472, 465, 471), (465, 472, 464), (473, 464, 472), (464, 473, 462), (474, 462, 473), (474, 473, 475), (454, 475, 473), (472, 454, 473), (471, 454, 472), (470, 454, 471), (469, 454, 470), (451, 454, 469), (155, 477, 476), (155, 478, 477), (155, 479, 478), (155, 453, 479), (155, 454, 453), (155, 457, 454), (155, 456, 457), (456, 158, 458), (158, 456, 155), (461, 479, 453), (458, 479, 461), (458, 333, 479), (333, 458, 158), (480, 436, 443), (480, 437, 436), (161, 437, 480), (437, 161, 110), (482, 476, 481), (483, 476, 482), (480, 476, 483), (443, 476, 480), (446, 476, 443), (445, 476, 446), (444, 476, 445), (117, 476, 444), (476, 117, 155), (485, 448, 484), (485, 449, 448), (479, 449, 485), (479, 301, 449), (301, 479, 333), (478, 485, 486), (485, 478, 479), (477, 486, 487), (486, 477, 478), (481, 477, 487), (477, 481, 476), (489, 482, 488), (482, 489, 483), (487, 482, 481), (487, 488, 482), (487, 490, 488), (486, 490, 487), (486, 491, 490), (485, 491, 486), (484, 491, 485), (491, 484, 492), (447, 484, 448), (484, 447, 492), (372, 490, 373), (489, 490, 372), (490, 489, 488), (447, 491, 492), (399, 491, 447), (367, 491, 399), (366, 491, 367), (491, 366, 374), (373, 491, 374), (491, 373, 490), (369, 489, 372), (368, 489, 369), (27, 489, 368), (489, 27, 174), (253, 447, 298), (414, 447, 253), (350, 447, 414), (351, 447, 350), (447, 351, 399), (357, 25, 356), (360, 25, 357), (362, 25, 360), (364, 25, 362), (25, 364, 20), (489, 175, 483), (175, 489, 174), (175, 480, 483), (480, 175, 161), (178, 176, 493), (493, 176, 494), (497, 496, 495), (498, 496, 497), (184, 496, 498), (496, 184, 185), (501, 500, 499), (502, 500, 501), (502, 503, 500), (504, 503, 502), (504, 505, 503), (506, 505, 504), (506, 507, 505), (508, 507, 506), (508, 196, 507), (196, 508, 197), (509, 497, 495), (509, 199, 497), (510, 199, 509), (501, 199, 510), (499, 199, 501), (199, 499, 201), (496, 203, 511), (203, 496, 185), (512, 496, 511), (496, 512, 495), (207, 514, 513), (514, 207, 208), (184, 514, 208), (514, 184, 498), (497, 514, 498), (514, 497, 513), (497, 207, 513), (207, 497, 199), (516, 512, 515), (517, 512, 516), (509, 512, 517), (512, 509, 495), (520, 519, 518), (521, 519, 520), (521, 522, 519), (521, 523, 522), (521, 524, 523), (521, 525, 524), (526, 525, 521), (526, 527, 525), (526, 528, 527), (526, 529, 528), (526, 530, 529), (530, 526, 531), (532, 522, 523), (533, 522, 532), (534, 522, 533), (534, 535, 522), (536, 535, 534), (537, 535, 536), (530, 535, 537), (531, 535, 530), (531, 538, 535), (539, 538, 531), (539, 540, 538), (540, 539, 541), (502, 501, 510), (542, 502, 510), (542, 504, 502), (542, 506, 504), (542, 508, 506), (508, 543, 197), (542, 543, 508), (542, 544, 543), (542, 545, 544), (542, 546, 545), (542, 547, 546), (549, 494, 548), (547, 494, 549), (494, 547, 542), (550, 197, 543), (551, 197, 550), (552, 197, 551), (553, 197, 552), (554, 197, 553), (494, 554, 548), (494, 197, 554), (197, 494, 176), (557, 556, 555), (557, 252, 556), (77, 252, 557), (252, 77, 78), (558, 255, 254), (558, 559, 255), (560, 559, 558), (560, 561, 559), (562, 561, 560), (562, 563, 561), (564, 563, 562), (564, 565, 563), (555, 565, 564), (556, 565, 555), (266, 566, 265), (265, 566, 567), (567, 566, 568), (569, 567, 568), (570, 569, 568), (571, 569, 570), (266, 272, 566), (572, 566, 272), (566, 572, 568), (573, 568, 572), (573, 574, 568), (570, 568, 574), (574, 575, 570), (571, 570, 575), (575, 576, 571), (569, 571, 576), (569, 576, 567), (577, 567, 576), (567, 577, 265), (279, 265, 577), (580, 578, 579), (579, 578, 581), (285, 284, 580), (578, 580, 284), (287, 582, 272), (572, 272, 582), (573, 572, 582), (583, 573, 582), (574, 573, 583), (584, 574, 583), (575, 574, 584), (279, 577, 284), (578, 284, 577), (576, 578, 577), (581, 578, 576), (575, 581, 576), (585, 581, 575), (584, 585, 575), (586, 579, 585), (581, 585, 579), (587, 582, 292), (287, 292, 582), (588, 583, 587), (582, 587, 583), (588, 589, 583), (584, 583, 589), (589, 586, 584), (585, 584, 586), (123, 590, 122), (122, 590, 591), (126, 122, 592), (591, 592, 122), (252, 255, 556), (556, 255, 565), (565, 255, 563), (563, 255, 561), (561, 255, 559), (530, 537, 529), (529, 537, 536), (528, 529, 536), (534, 528, 536), (527, 528, 534), (533, 527, 534), (525, 527, 533), (532, 525, 533), (524, 525, 532), (523, 524, 532), (548, 554, 541), (541, 554, 540), (540, 554, 553), (538, 540, 553), (552, 538, 553), (535, 538, 552), (551, 535, 552), (522, 535, 551), (519, 522, 551), (550, 519, 551), (518, 519, 550), (543, 518, 550), (548, 541, 549), (539, 549, 541), (547, 549, 539), (531, 547, 539), (546, 547, 531), (526, 546, 531), (521, 546, 526), (545, 546, 521), (520, 545, 521), (544, 545, 520), (518, 544, 520), (543, 544, 518), (555, 564, 557), (557, 564, 493), (493, 564, 562), (560, 493, 562), (558, 493, 560), (254, 493, 558), (178, 493, 254), (595, 593, 594), (594, 593, 596), (597, 594, 596), (599, 595, 598), (594, 598, 595), (600, 599, 598), (602, 595, 601), (601, 595, 599), (602, 603, 595), (593, 595, 603), (593, 603, 596), (604, 596, 603), (602, 601, 603), (604, 603, 601), (606, 600, 605), (605, 600, 607), (607, 600, 608), (608, 600, 609), (609, 600, 610), (610, 600, 611), (611, 600, 598), (598, 594, 611), (612, 611, 594), (611, 612, 610), (613, 610, 612), (610, 613, 609), (614, 609, 613), (609, 614, 608), (615, 608, 614), (608, 615, 607), (616, 607, 615), (607, 616, 605), (617, 605, 616), (617, 616, 618), (597, 618, 616), (615, 597, 616), (614, 597, 615), (613, 597, 614), (612, 597, 613), (594, 597, 612), (330, 620, 619), (330, 621, 620), (330, 622, 621), (330, 596, 622), (330, 597, 596), (330, 600, 597), (330, 599, 600), (599, 158, 601), (158, 599, 330), (604, 622, 596), (601, 622, 604), (601, 159, 622), (159, 601, 158), (623, 579, 586), (623, 580, 579), (335, 580, 623), (580, 335, 285), (625, 619, 624), (626, 619, 625), (623, 619, 626), (586, 619, 623), (589, 619, 586), (588, 619, 589), (587, 619, 588), (292, 619, 587), (619, 292, 330), (628, 591, 627), (628, 592, 591), (622, 592, 628), (622, 126, 592), (126, 622, 159), (621, 628, 629), (628, 621, 622), (620, 629, 630), (629, 620, 621), (624, 620, 630), (620, 624, 619), (632, 625, 631), (625, 632, 626), (630, 625, 624), (630, 631, 625), (630, 633, 631), (629, 633, 630), (629, 634, 633), (628, 634, 629), (627, 634, 628), (634, 627, 635), (590, 627, 591), (627, 590, 635), (515, 633, 516), (632, 633, 515), (633, 632, 631), (590, 634, 635), (542, 634, 590), (510, 634, 542), (509, 634, 510), (634, 509, 517), (516, 634, 517), (634, 516, 633), (512, 632, 515), (511, 632, 512), (203, 632, 511), (632, 203, 348), (77, 590, 123), (557, 590, 77), (493, 590, 557), (494, 590, 493), (590, 494, 542), (500, 201, 499), (503, 201, 500), (505, 201, 503), (507, 201, 505), (201, 507, 196), (632, 349, 626), (349, 632, 348), (349, 623, 626), (623, 349, 335)])
me_id96_003.polygons.foreach_set('use_smooth', [0, 0, 0, 0, 0, 0, 0, 0, 0, 0, 0, 0, 0, 0, 0, 0, 0, 0, 0, 0, 0, 0, 0, 0, 0, 0, 0, 0, 0, 0, 0, 0, 0, 0, 0, 0, 0, 0, 0, 0, 0, 0, 0, 0, 0, 0, 0, 0, 0, 0, 0, 0, 0, 0, 0, 0, 0, 0, 0, 0, 0, 0, 0, 0, 0, 0, 0, 0, 0, 0, 0, 0, 0, 0, 0, 0, 0, 0, 0, 0, 0, 0, 0, 0, 0, 0, 0, 0, 0, 0, 0, 0, 0, 0, 0, 0, 0, 0, 0, 0, 0, 0, 0, 0, 1, 1, 1, 1, 1, 1, 1, 1, 1, 1, 1, 1, 1, 1, 1, 1, 1, 1, 0, 0, 0, 0, 0, 0, 0, 0, 0, 0, 0, 0, 0, 0, 1, 1, 1, 1, 1, 1, 1, 1, 1, 1, 0, 0, 0, 0, 0, 0, 0, 0, 0, 0, 0, 0, 0, 0, 0, 0, 0, 0, 0, 0, 0, 0, 0, 0, 0, 0, 0, 0, 0, 0, 0, 0, 0, 0, 0, 0, 0, 0, 0, 0, 0, 0, 0, 0, 0, 0, 0, 0, 0, 0, 0, 0, 0, 0, 0, 0, 0, 0, 0, 0, 0, 0, 0, 0, 0, 0, 0, 0, 0, 0, 0, 0, 0, 0, 0, 0, 0, 0, 0, 0, 0, 0, 0, 0, 0, 0, 0, 0, 0, 0, 0, 0, 0, 0, 0, 0, 0, 0, 0, 0, 0, 0, 0, 0, 0, 0, 0, 0, 0, 0, 0, 0, 0, 0, 0, 0, 0, 0, 0, 0, 0, 1, 1, 1, 1, 1, 1, 0, 0, 0, 0, 0, 0, 0, 0, 0, 0, 0, 0, 1, 1, 0, 0, 1, 1, 1, 1, 1, 1, 0, 0, 0, 0, 0, 0, 0, 0, 0, 0, 0, 0, 0, 0, 0, 0, 0, 0, 0, 0, 0, 0, 0, 0, 0, 0, 0, 0, 0, 0, 0, 0, 0, 0, 0, 0, 0, 0, 0, 0, 0, 0, 0, 0, 0, 0, 0, 0, 0, 0, 0, 0, 0, 0, 0, 0, 0, 0, 0, 0, 0, 0, 0, 0, 0, 0, 0, 0, 0, 0, 0, 0, 0, 0, 0, 0, 0, 0, 0, 0, 0, 0, 0, 0, 0, 0, 0, 0, 0, 0, 0, 0, 0, 0, 0, 0, 0, 0, 0, 0, 0, 0, 0, 0, 0, 0, 0, 0, 0, 0, 0, 0, 0, 0, 0, 0, 0, 0, 1, 0, 0, 0, 1, 1, 1, 1, 1, 1, 1, 1, 1, 1, 1, 1, 1, 1, 1, 1, 1, 1, 0, 0, 0, 0, 0, 0, 0, 0, 0, 0, 0, 0, 0, 0, 1, 1, 1, 1, 1, 1, 1, 1, 1, 1, 0, 0, 0, 0, 0, 0, 0, 0, 0, 0, 0, 0, 0, 0, 0, 0, 0, 0, 0, 0, 0, 0, 0, 0, 0, 0, 0, 0, 0, 0, 0, 0, 0, 0, 0, 0, 0, 0, 0, 0, 0, 0, 0, 0, 0, 0, 0, 0, 0, 0, 0, 0, 0, 0, 0, 0, 0, 0, 0, 0, 0, 0, 0, 0, 0, 0, 0, 0, 0, 0, 0, 0, 0, 0, 0, 0, 0, 0, 0, 0, 0, 0, 0, 0, 0, 0, 0, 0, 0, 0, 0, 0, 0, 0, 0, 0, 0, 0, 0, 0, 0, 0, 0, 0, 0, 0, 0, 0, 0, 0, 0, 0, 0, 0, 0, 0, 0, 0, 0, 0, 0, 1, 1, 1, 1, 1, 1, 0, 0, 0, 0, 0, 0, 0, 0, 0, 0, 0, 0, 1, 1, 0, 0, 1, 1, 1, 0, 1, 1, 0, 0, 0, 0, 0, 0, 0, 0, 0, 0, 0, 0, 0, 0, 0, 0, 0, 0, 0, 0, 0, 0, 0, 0, 0, 0, 0, 0, 0, 0, 0, 0, 0, 0, 0, 0, 0, 0, 0, 0, 0, 0, 0, 0, 0, 0, 0, 0, 0, 0, 0, 0, 0, 0, 0, 0, 0, 0, 0, 0, 0, 0, 0, 0, 0, 0, 0, 0, 0, 0, 0, 0, 0, 0, 0, 0, 0, 0, 0, 0, 0, 0, 0, 0, 0, 0, 0, 0, 0, 0, 0, 0, 0, 0, 0, 0, 0, 0, 0, 0, 0, 0, 0, 0, 0, 0, 0, 0, 0, 0, 0, 0, 0, 0, 0, 0, 0, 0, 0, 0, 0, 0, 1, 1, 1, 1, 1, 1, 1, 1, 1, 1, 1, 1, 1, 1, 1, 1, 1, 1, 0, 0, 0, 0, 0, 0, 0, 0, 0, 0, 0, 0, 0, 0, 1, 1, 1, 1, 1, 1, 1, 1, 1, 1, 0, 0, 0, 0, 0, 0, 0, 0, 0, 0, 0, 0, 0, 0, 0, 0, 0, 0, 0, 0, 0, 0, 0, 0, 0, 0, 0, 0, 0, 0, 0, 0, 0, 0, 0, 0, 0, 0, 0, 0, 0, 0, 0, 0, 0, 0, 0, 0, 0, 0, 0, 0, 0, 0, 0, 0, 0, 0, 0, 0, 0, 0, 0, 0, 0, 0, 0, 0, 0, 0, 0, 0, 0, 0, 0, 0, 0, 0, 0, 0, 0, 0, 0, 0, 0, 0, 0, 0, 0, 0, 0, 0, 0, 0, 0, 0, 0, 0, 0, 0, 0, 0, 0, 0, 0, 0, 0, 0, 0, 0, 0, 0, 0, 0, 0, 0, 0, 0, 0, 0, 0, 1, 1, 1, 1, 1, 1, 0, 0, 0, 0, 0, 0, 0, 0, 0, 0, 0, 0, 1, 1, 0, 0, 1, 1, 1, 1, 1, 1, 0, 0, 0, 0, 0, 0, 0, 0, 0, 0, 0, 0, 0, 0, 0, 0, 0, 0, 0, 0, 0, 0, 0, 0, 0, 0, 0, 0, 0, 0, 0, 0, 0, 0, 0, 0, 0, 0, 0, 0, 0, 0, 0, 0, 0, 0, 0, 0, 0, 0, 0, 0, 0, 0, 0, 0, 0, 0, 0, 0, 0, 0, 0, 0, 0, 0, 0, 0, 0, 0, 0, 0, 0, 0, 0, 0, 0, 0, 0, 0, 0, 0, 0, 0, 0, 0, 0, 0, 0, 0, 0, 0, 0, 0, 0, 0, 0, 0, 0, 0, 0, 0, 0, 0, 0, 0, 0, 0, 0, 0, 0, 0, 0, 0, 0, 0, 0, 0, 0, 0, 0, 0, 1, 1, 1, 1, 1, 1, 1, 1, 1, 1, 1, 1, 1, 1, 1, 1, 1, 1, 0, 0, 0, 0, 0, 0, 0, 0, 0, 0, 0, 0, 0, 0, 1, 1, 1, 1, 1, 1, 1, 1, 1, 1, 0, 0, 0, 0, 0, 0, 0, 0, 0, 0, 0, 0, 0, 0, 0, 0, 0, 0, 0, 0, 0, 0, 0, 0, 0, 0, 0, 0, 0, 0, 0, 0, 0, 0, 0, 0, 0, 0, 0, 0, 0, 0, 0, 0, 0, 0, 0, 0, 0, 0, 0, 0, 0, 0, 0, 0, 0, 0, 0, 0, 0, 0, 0, 0, 0, 0, 0, 0, 0, 0, 0, 0, 0, 0, 0, 0, 0, 0, 0, 0, 0, 0, 0, 0, 0, 0, 0, 0, 0, 0, 0, 0, 0, 0, 0, 0, 0, 0, 0, 0, 0, 0, 0, 0, 0, 0, 0, 0, 0, 0, 0, 0, 0, 0, 0, 0, 0, 0, 0, 0, 0, 1, 1, 1, 1, 1, 1, 0, 0, 0, 0, 0, 0, 0, 0, 0, 0, 0, 0, 1, 1, 0, 0, 1, 1, 1, 1, 1, 1, 0, 0, 0, 0, 0, 0, 0, 0, 0, 0, 0, 0, 0, 0, 0, 0, 0, 0])
me_id96_003.polygons.foreach_set('material_index', [1, 1, 1, 1, 1, 1, 1, 1, 1, 1, 1, 1, 1, 1, 1, 1, 1, 1, 1, 1, 1, 1, 1, 1, 1, 1, 2, 2, 2, 2, 2, 2, 2, 2, 0, 0, 0, 0, 0, 0, 0, 0, 0, 0, 0, 0, 0, 0, 0, 0, 0, 0, 0, 0, 0, 0, 0, 0, 0, 0, 0, 0, 0, 0, 0, 0, 0, 0, 0, 0, 0, 0, 0, 0, 0, 0, 0, 0, 0, 0, 0, 0, 0, 0, 1, 1, 1, 1, 1, 1, 1, 1, 1, 1, 1, 1, 1, 1, 2, 2, 2, 2, 2, 2, 2, 2, 2, 2, 2, 2, 2, 2, 2, 2, 2, 2, 2, 2, 3, 3, 3, 3, 3, 3, 3, 3, 3, 3, 3, 3, 3, 3, 3, 3, 3, 3, 3, 3, 3, 3, 3, 3, 3, 3, 3, 3, 3, 3, 3, 3, 0, 0, 0, 0, 0, 1, 1, 1, 1, 1, 1, 1, 1, 1, 1, 1, 1, 1, 1, 1, 1, 1, 1, 1, 1, 1, 1, 1, 1, 1, 1, 1, 1, 1, 1, 1, 1, 1, 1, 0, 0, 0, 0, 0, 0, 0, 2, 2, 2, 2, 2, 2, 2, 2, 2, 2, 2, 2, 2, 2, 2, 2, 2, 2, 2, 2, 2, 2, 2, 2, 2, 2, 2, 2, 2, 2, 2, 2, 2, 2, 2, 2, 2, 2, 2, 2, 2, 2, 2, 2, 2, 2, 2, 2, 2, 2, 2, 2, 2, 2, 2, 2, 2, 2, 2, 2, 2, 2, 2, 2, 2, 2, 2, 2, 2, 2, 2, 2, 2, 2, 2, 2, 2, 2, 2, 2, 2, 2, 2, 2, 2, 2, 2, 2, 2, 2, 2, 2, 2, 2, 2, 2, 2, 2, 2, 2, 2, 2, 2, 2, 2, 2, 2, 2, 0, 0, 0, 0, 0, 3, 3, 3, 3, 1, 1, 1, 1, 1, 1, 1, 1, 1, 1, 1, 1, 1, 1, 1, 1, 1, 1, 1, 1, 1, 1, 1, 1, 1, 1, 2, 2, 2, 2, 2, 2, 2, 2, 0, 0, 0, 0, 0, 0, 0, 0, 0, 0, 0, 0, 0, 0, 0, 0, 0, 0, 0, 0, 0, 0, 0, 0, 0, 0, 0, 0, 0, 0, 0, 0, 0, 0, 0, 0, 0, 0, 0, 0, 0, 0, 0, 0, 0, 0, 0, 0, 0, 0, 1, 1, 1, 1, 1, 1, 1, 1, 1, 1, 1, 1, 1, 1, 2, 2, 2, 2, 2, 2, 2, 2, 2, 2, 2, 2, 2, 2, 2, 2, 2, 2, 2, 2, 3, 3, 3, 3, 3, 3, 3, 3, 3, 3, 3, 3, 3, 3, 3, 3, 3, 3, 3, 3, 3, 3, 3, 3, 3, 3, 3, 3, 3, 3, 3, 3, 0, 0, 0, 0, 0, 1, 1, 1, 1, 1, 1, 1, 1, 1, 1, 1, 1, 1, 1, 1, 1, 1, 1, 1, 1, 1, 1, 1, 1, 1, 1, 1, 1, 1, 1, 1, 1, 1, 1, 0, 0, 0, 0, 0, 0, 0, 2, 2, 2, 2, 2, 2, 2, 2, 2, 2, 2, 2, 2, 2, 2, 2, 2, 2, 2, 2, 2, 2, 2, 2, 2, 2, 2, 2, 2, 2, 2, 2, 2, 2, 2, 2, 2, 2, 2, 2, 2, 2, 2, 2, 2, 2, 2, 2, 2, 2, 2, 2, 2, 2, 2, 2, 2, 2, 2, 2, 2, 2, 2, 2, 2, 2, 2, 2, 2, 2, 2, 2, 2, 2, 2, 2, 2, 2, 2, 2, 2, 2, 2, 2, 2, 2, 2, 2, 2, 2, 2, 2, 2, 2, 2, 2, 2, 2, 2, 2, 2, 2, 2, 2, 2, 2, 2, 2, 0, 0, 0, 0, 0, 3, 3, 3, 3, 1, 1, 1, 1, 1, 1, 1, 1, 1, 1, 1, 1, 1, 1, 1, 1, 1, 1, 1, 1, 1, 1, 1, 1, 1, 1, 2, 2, 2, 2, 2, 2, 2, 2, 0, 0, 0, 0, 0, 0, 0, 0, 0, 0, 0, 0, 0, 0, 0, 0, 0, 0, 0, 0, 0, 0, 0, 0, 0, 0, 0, 0, 0, 0, 0, 0, 0, 0, 0, 0, 0, 0, 0, 0, 0, 0, 0, 0, 0, 0, 0, 0, 0, 0, 1, 1, 1, 1, 1, 1, 1, 1, 1, 1, 1, 1, 1, 1, 2, 2, 2, 2, 2, 2, 2, 2, 2, 2, 2, 2, 2, 2, 2, 2, 2, 2, 2, 2, 3, 3, 3, 3, 3, 3, 3, 3, 3, 3, 3, 3, 3, 3, 3, 3, 3, 3, 3, 3, 3, 3, 3, 3, 3, 3, 3, 3, 3, 3, 3, 3, 0, 0, 0, 0, 0, 1, 1, 1, 1, 1, 1, 1, 1, 1, 1, 1, 1, 1, 1, 1, 1, 1, 1, 1, 1, 1, 1, 1, 1, 1, 1, 1, 1, 1, 1, 1, 1, 1, 1, 0, 0, 0, 0, 0, 0, 0, 2, 2, 2, 2, 2, 2, 2, 2, 2, 2, 2, 2, 2, 2, 2, 2, 2, 2, 2, 2, 2, 2, 2, 2, 2, 2, 2, 2, 2, 2, 2, 2, 2, 2, 2, 2, 2, 2, 2, 2, 2, 2, 2, 2, 2, 2, 2, 2, 2, 2, 2, 2, 2, 2, 2, 2, 2, 2, 2, 2, 2, 2, 2, 2, 2, 2, 2, 2, 2, 2, 2, 2, 2, 2, 2, 2, 2, 2, 2, 2, 2, 2, 2, 2, 2, 2, 2, 2, 2, 2, 2, 2, 2, 2, 2, 2, 2, 2, 2, 2, 2, 2, 2, 2, 2, 2, 2, 2, 0, 0, 0, 0, 0, 3, 3, 3, 3, 1, 1, 1, 1, 1, 1, 1, 1, 1, 1, 1, 1, 1, 1, 1, 1, 1, 1, 1, 1, 1, 1, 1, 1, 1, 1, 2, 2, 2, 2, 2, 2, 2, 2, 0, 0, 0, 0, 0, 0, 0, 0, 0, 0, 0, 0, 0, 0, 0, 0, 0, 0, 0, 0, 0, 0, 0, 0, 0, 0, 0, 0, 0, 0, 0, 0, 0, 0, 0, 0, 0, 0, 0, 0, 0, 0, 0, 0, 0, 0, 0, 0, 0, 0, 1, 1, 1, 1, 1, 1, 1, 1, 1, 1, 1, 1, 1, 1, 2, 2, 2, 2, 2, 2, 2, 2, 2, 2, 2, 2, 2, 2, 2, 2, 2, 2, 2, 2, 3, 3, 3, 3, 3, 3, 3, 3, 3, 3, 3, 3, 3, 3, 3, 3, 3, 3, 3, 3, 3, 3, 3, 3, 3, 3, 3, 3, 3, 3, 3, 3, 0, 0, 0, 0, 0, 1, 1, 1, 1, 1, 1, 1, 1, 1, 1, 1, 1, 1, 1, 1, 1, 1, 1, 1, 1, 1, 1, 1, 1, 1, 1, 1, 1, 1, 1, 1, 1, 1, 1, 0, 0, 0, 0, 0, 0, 0, 2, 2, 2, 2, 2, 2, 2, 2, 2, 2, 2, 2, 2, 2, 2, 2, 2, 2, 2, 2, 2, 2, 2, 2, 2, 2, 2, 2, 2, 2, 2, 2, 2, 2, 2, 2, 2, 2, 2, 2, 2, 2, 2, 2, 2, 2, 2, 2, 2, 2, 2, 2, 2, 2, 2, 2, 2, 2, 2, 2, 2, 2, 2, 2, 2, 2, 2, 2, 2, 2, 2, 2, 2, 2, 2, 2, 2, 2, 2, 2, 2, 2, 2, 2, 2, 2, 2, 2, 2, 2, 2, 2, 2, 2, 2, 2, 2, 2, 2, 2, 2, 2, 2, 2, 2, 2, 2, 2, 0, 0, 0, 0, 0, 3, 3, 3, 3])
me_id96_003.materials.append(mat_id53)
me_id96_003.materials.append(mat_id5)
me_id96_003.materials.append(mat_id13)
me_id96_003.materials.append(mat_id33)
me_id96_003.use_remesh_preserve_volume = False
me_id96_003.use_remesh_preserve_attributes = False
me_id96_003.use_mirror_vertex_groups = False
me_id96_003.update()

# ---- objects
ob_plane = bpy.data.objects.new('Plane', me_plane)
ob_id3_002 = bpy.data.objects.new('ID3.002', me_id96_003)

# ---- transforms, parenting, visibility, modifiers, constraints
ob_plane.location = (0.0, 0.0, 0.0)
ob_plane.lineart.crease_threshold = 0.0
ob_id3_002.location = (0.0, 0.0, -0.2)
ob_id3_002.scale = (-1.0, 1.0, 1.0)
ob_id3_002.lock_rotations_4d = False
ob_id3_002.empty_display_type = 'ARROWS'
ob_id3_002.lineart.crease_threshold = 0.0

# ---- collection membership
col_collection_1.objects.link(ob_plane)
col_collection_1.objects.link(ob_id3_002)

# ---- scene / render settings (as saved in the file)
scene.frame_start = 1; scene.frame_end = 250; scene.frame_set(102)
scene.render.engine = 'BLENDER_EEVEE_NEXT'
scene.render.image_settings.file_format = 'TARGA'
scene.render.image_settings.color_mode = 'RGB'
scene.render.image_settings.compression = 90
scene.render.resolution_x = 320
scene.render.resolution_y = 256
scene.render.fps = 25
scene.render.dither_intensity = 0.0
scene.render.use_compositing = False
scene.render.use_sequencer = False
scene.render.use_file_extension = False
scene.render.bake_margin = 2
scene.render.bake_bias = 0.0
scene.render.use_stamp_time = False
scene.render.use_stamp_date = False
scene.render.use_stamp_frame = False
scene.render.use_stamp_camera = False
scene.render.use_stamp_scene = False
scene.render.use_stamp_filename = False
scene.render.use_stamp_render_time = False
scene.render.stamp_font_size = 0
scene.render.stamp_foreground = (0.0, 0.0, 0.0, 0.0)
scene.render.stamp_background = (0.0, 0.0, 0.0, 0.0)
scene.cycles.use_denoising = False
scene.cycles.samples = 10
scene.cycles.sampling_pattern = 'TABULATED_SOBOL'
scene.cycles.light_sampling_threshold = 0.0
scene.cycles.use_adaptive_sampling = False
scene.cycles.use_light_tree = False
scene.cycles.blur_glossy = 0.0
scene.cycles.volume_bounces = 1
scene.cycles.pixel_filter_type = 'GAUSSIAN'
scene.cycles.sample_clamp_indirect = 0.0
scene.view_settings.view_transform = 'Raw'
bpy.context.view_layer.update()

# ---- added for rendering (the .blend has no active camera and no usable light): camera, sun + grey world if the file has none
cam_auto = bpy.data.cameras.new('AutoCamera')
cam_auto.lens = 50.0
cam_auto.sensor_width = 36.0
cam_auto.clip_end = 1000.0
ob_auto_camera = bpy.data.objects.new('AutoCamera', cam_auto)
scene.collection.objects.link(ob_auto_camera)
ob_auto_camera.location = (17.5921, -21.1105, 11.3579)
ob_auto_camera.rotation_euler = (1.09748, -7.21219e-08, 0.694738)
scene.camera = ob_auto_camera
light_auto_sun = bpy.data.lights.new('AutoSun', 'SUN')
light_auto_sun.energy = 3.0
light_auto_sun.angle = 0.0523599
ob_auto_sun = bpy.data.objects.new('AutoSun', light_auto_sun)
scene.collection.objects.link(ob_auto_sun)
ob_auto_sun.rotation_euler = (0.872665, 0.174533, 0.523599)
if scene.world is None:
    world_auto = bpy.data.worlds.new('AutoWorld')
    world_auto.color = (0.3, 0.3, 0.3)
    scene.world = world_auto
bpy.context.view_layer.update()
